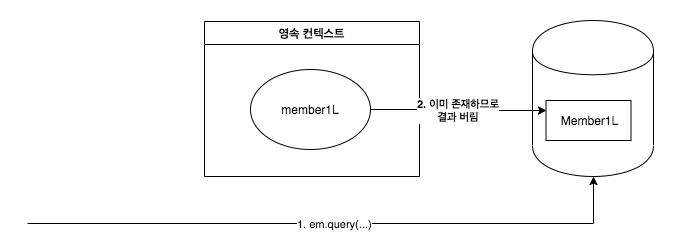

The diagram above was exported from draw.io. Its source (the exported page's mxGraphModel, read from the mxfile embedded in the PNG):
<mxGraphModel dx="4433" dy="746" grid="0" gridSize="10" guides="1" tooltips="1" connect="1" arrows="1" fold="1" page="1" pageScale="1" pageWidth="3300" pageHeight="4681" background="#ffffff" math="0" shadow="0">
  <root>
    <mxCell id="0" />
    <mxCell id="1" parent="0" />
    <mxCell id="2" value="영속 컨텍스트" style="swimlane;" vertex="1" parent="1">
      <mxGeometry x="1614" y="17220" width="215" height="155" as="geometry" />
    </mxCell>
    <mxCell id="3" value="member1L" style="ellipse;whiteSpace=wrap;html=1;" vertex="1" parent="2">
      <mxGeometry x="46" y="48" width="120" height="80" as="geometry" />
    </mxCell>
    <mxCell id="4" value="DB" style="shape=cylinder;whiteSpace=wrap;html=1;boundedLbl=1;backgroundOutline=1;" vertex="1" parent="1">
      <mxGeometry x="1942" y="17219" width="121" height="156" as="geometry" />
    </mxCell>
    <mxCell id="5" value="Member1L" style="rounded=0;whiteSpace=wrap;html=1;" vertex="1" parent="1">
      <mxGeometry x="1955.5" y="17299" width="85" height="40" as="geometry" />
    </mxCell>
    <mxCell id="6" value="1. em.query(...)" style="edgeStyle=orthogonalEdgeStyle;rounded=0;orthogonalLoop=1;jettySize=auto;html=1;entryX=0.5;entryY=1;entryDx=0;entryDy=0;" edge="1" target="4" parent="1">
      <mxGeometry relative="1" as="geometry">
        <mxPoint x="1437" y="17422" as="sourcePoint" />
        <mxPoint x="1605" y="17747" as="targetPoint" />
        <Array as="points">
          <mxPoint x="1437" y="17422" />
          <mxPoint x="2003" y="17422" />
        </Array>
      </mxGeometry>
    </mxCell>
    <mxCell id="7" value="&lt;b&gt;2. 이미 존재하므로&lt;br&gt;결과 버림&lt;/b&gt;" style="edgeStyle=orthogonalEdgeStyle;rounded=0;orthogonalLoop=1;jettySize=auto;html=1;entryX=0;entryY=0.25;entryDx=0;entryDy=0;" edge="1" source="3" target="5" parent="1">
      <mxGeometry relative="1" as="geometry" />
    </mxCell>
  </root>
</mxGraphModel>